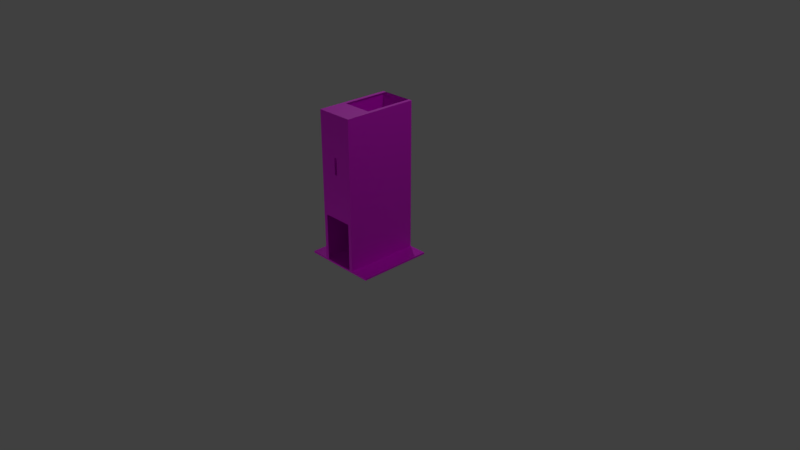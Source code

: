 # Source: Wall_Tower.blend  (saved by Blender 2.90.8; exported with 4.5.12 LTS)
import bpy
from mathutils import Matrix  # noqa: F401  (used for matrix-valued properties, if any)

bpy.ops.wm.read_factory_settings(use_empty=True)
scene = bpy.context.scene
scene.name = 'Scene'

# ---- collections
col_collection_1 = bpy.data.collections.new('Collection 1'); scene.collection.children.link(col_collection_1)
col_mesh = bpy.data.collections.new('Mesh'); scene.collection.children.link(col_mesh)
col_rig = bpy.data.collections.new('Rig'); scene.collection.children.link(col_rig)
col_collision = bpy.data.collections.new('Collision'); scene.collection.children.link(col_collision)
col_extras = bpy.data.collections.new('Extras'); scene.collection.children.link(col_extras)

# ---- images (referenced by path relative to the original .blend; pixels are not part of the script)
import os
ASSET_DIR = os.environ.get("B2B_ASSET_DIR", "")  # directory of the original .blend (textures are referenced by path, not embedded)
HERE = os.path.dirname(os.path.abspath(__file__))  # packed textures are extracted next to this script under _unpacked/

def load_image(name, relpath, width, height, colorspace="sRGB"):
    """Load a texture the original file referenced (path relative to the .blend, or extracted next to this script)."""
    p = next((c for c in (os.path.join(HERE, relpath), os.path.join(ASSET_DIR, relpath)) if relpath and os.path.exists(c)), "")
    if p:
        img = bpy.data.images.load(p, check_existing=True)
        img.name = name
    else:  # same state as the original file: an image datablock whose file is absent (Cycles renders it pink)
        img = bpy.data.images.new(name, width, height)
        img.source = "FILE"
        img.filepath = "//" + (relpath or name)
    img.colorspace_settings.name = colorspace
    return img
img_allcolours_png_001 = load_image('AllColours.png.001', 'AllColours.png', 1024, 1024, 'sRGB')

# ---- materials (node trees are filled in below, after node groups)
mat_material = bpy.data.materials.new('Material')
mat_material.alpha_threshold = 0.0
mat_material.use_transparent_shadow = False
mat_material.roughness = 0.5
mat_material.line_color = (0.0, 0.0, 0.0, 1.0)

# ---- material node trees
mat_material.use_nodes = True; mat_material.node_tree.nodes.clear()
_N = mat_material.node_tree.nodes; _L = mat_material.node_tree.links
n0 = _N.new('ShaderNodeBsdfPrincipled'); n0.name = 'Principled BSDF'; n0.location = (10, 300)
n0.distribution = 'GGX'
n0.subsurface_method = 'BURLEY'
n0.inputs[3].default_value = 1.45
n0.inputs[27].default_value = (0.0, 0.0, 0.0, 1.0)
n0.inputs[28].default_value = 1.0
n1 = _N.new('ShaderNodeOutputMaterial'); n1.name = 'Material Output'; n1.location = (300, 300)
n2 = _N.new('ShaderNodeTexImage'); n2.name = 'Image Texture'; n2.location = (-322, 289)
n2.image = img_allcolours_png_001
_L.new(n0.outputs[0], n1.inputs[0])
_L.new(n2.outputs[0], n0.inputs[0])
n1.is_active_output = True

# ---- world
world_world = bpy.data.worlds.new('World'); scene.world = world_world
world_world.color = (0.05088, 0.05088, 0.05088)
world_world.use_sun_shadow = False
world_world.sun_shadow_jitter_overblur = 0.0
world_world.cycles.sampling_method = 'MANUAL'

# ---- cameras
cam_camera = bpy.data.cameras.new('Camera')
cam_camera.clip_end = 100.0
cam_camera.lens = 35.0
cam_camera.sensor_width = 32.0
cam_camera.sensor_height = 18.0
cam_camera.ortho_scale = 7.314
cam_camera.dof.focus_distance = 0.0
cam_camera.dof.aperture_fstop = 128.0

# ---- lights
light_lamp = bpy.data.lights.new('Lamp', 'POINT')
light_lamp.transmission_factor = 0.0
light_lamp.cutoff_distance = 30.0
light_lamp.energy = 100.0
light_lamp.shadow_buffer_clip_start = 1.001
light_lamp.shadow_soft_size = 0.1
light_lamp.shadow_maximum_resolution = 0.006
light_lamp.use_absolute_resolution = True
light_lamp_001 = bpy.data.lights.new('Lamp.001', 'POINT')
light_lamp_001.transmission_factor = 0.0
light_lamp_001.cutoff_distance = 30.0
light_lamp_001.energy = 100.0
light_lamp_001.shadow_buffer_clip_start = 1.001
light_lamp_001.shadow_soft_size = 0.1
light_lamp_001.shadow_maximum_resolution = 0.006
light_lamp_001.use_absolute_resolution = True
light_lamp_002 = bpy.data.lights.new('Lamp.002', 'POINT')
light_lamp_002.transmission_factor = 0.0
light_lamp_002.cutoff_distance = 30.0
light_lamp_002.energy = 100.0
light_lamp_002.shadow_buffer_clip_start = 1.001
light_lamp_002.shadow_soft_size = 0.1
light_lamp_002.shadow_maximum_resolution = 0.006
light_lamp_002.use_absolute_resolution = True

# ---- meshes
me_wall_tower = bpy.data.meshes.new('Wall_Tower')
me_wall_tower.from_pydata([(0.4995, 0.4994, 0.00697), (0.4995, -0.4996, 0.006971), (-0.4995, -0.4996, 0.006971), (-0.4995, 0.4994, 0.00697), (0.4995, 0.4994, 0.03195), (0.4995, -0.4996, 0.03195), (-0.4995, -0.4996, 0.03195), (-0.4995, 0.4994, 0.03195), (-0.2498, -0.4996, 0.03195), (-0.2498, 0.4994, 0.03195), (0.2497, -0.4996, 0.03195), (0.2497, 0.4994, 0.03195), (-0.1998, -0.4996, 0.03195), (-0.1998, 0.4994, 0.03195), (-0.2498, -0.4996, 1.098), (-0.2498, 0.4994, 0.5885), (0.2497, -0.4996, 1.098), (0.2497, 0.4994, 0.5885), (0.1998, -0.4996, 1.098), (-0.2498, -0.4996, 2.005), (-0.2498, 0.4994, 2.005), (0.2497, -0.4996, 2.005), (0.2497, 0.4994, 2.005), (-0.4995, -0.4497, 0.03195), (-0.2498, -0.4497, 1.098), (0.2497, -0.4497, 2.005), (-0.2498, -0.4497, 0.03195), (-0.2498, -0.4497, 2.005), (0.2497, -0.4497, 1.098), (0.4995, -0.4497, 0.03195), (0.2497, -0.4497, 0.03195), (0.4995, 0.4494, 0.03195), (-0.2498, 0.4494, 2.005), (0.2497, 0.4494, 0.5885), (0.2497, 0.4494, 2.005), (0.2497, 0.4494, 0.03195), (-0.2498, 0.4494, 1.505), (-0.2498, 0.4494, 0.03195), (-0.4995, 0.4494, 0.03195), (0.4495, -0.4996, 0.03195), (0.4495, 0.4494, 0.03195), (0.4495, 0.4994, 0.03195), (0.4495, -0.4497, 0.03195), (-0.4496, 0.4994, 0.03195), (-0.4496, 0.4494, 0.03195), (-0.4496, -0.4996, 0.03195), (-0.4496, -0.4497, 0.03195), (0.2497, -0.4497, 1.934), (0.2497, -0.4996, 1.934), (0.2497, 0.4994, 1.934), (0.2497, 0.4494, 1.934), (0.1998, 0.4994, 2.005), (0.1998, -0.4497, 2.005), (0.1998, -0.4996, 2.005), (0.1998, 0.4494, 2.005), (-0.1998, 0.4494, 2.005), (-0.1998, 0.4994, 2.005), (-0.1998, -0.4497, 2.005), (-0.1998, -0.4996, 2.005), (-0.2498, 0.4994, 1.934), (-0.2498, -0.4996, 1.934), (-0.2498, -0.4497, 1.934), (-0.2498, 0.4494, 1.934), (0.1998, 0.4994, 1.934), (0.1998, 0.4994, 0.5885), (0.1998, 0.4994, 0.03195), (-0.1998, 0.4994, 0.5885), (-0.1998, 0.4994, 1.934), (0.1998, -0.4996, 0.03195), (0.1998, -0.4996, 1.934), (-0.1998, -0.4996, 1.098), (-0.1998, -0.4996, 1.934), (0.1998, -0.4996, 0.6566), (-0.1998, -0.4996, 0.6566), (-0.2498, -0.4497, 1.034), (-0.2498, -0.4996, 1.034), (0.2497, -0.4996, 1.034), (0.2497, -0.4497, 1.034), (-0.2498, 0.4494, 0.5885), (0.2497, 0.4494, 0.5437), (-0.1998, 0.4994, 0.5437), (0.2497, 0.4994, 0.5437), (0.1998, 0.4994, 0.5437), (-0.2498, 0.4994, 0.5437), (-0.2498, 0.4494, 0.5437), (0.1998, -0.4996, 1.034), (-0.1998, -0.4996, 1.034), (-0.1998, 0.4994, 1.553), (0.2497, 0.4994, 1.553), (0.1998, 0.4994, 1.553), (-0.2498, 0.4994, 1.553), (-0.2498, 0.4494, 1.553), (0.2497, 0.4494, 1.553), (0.2497, 0.4994, 1.505), (0.1998, 0.4994, 1.505), (-0.2498, 0.4994, 1.505), (-0.1998, 0.4994, 1.505), (0.2497, 0.4494, 1.505), (0.01998, -0.4996, 1.46), (0.01998, -0.4996, 1.245), (-0.01998, -0.4996, 1.46), (-0.01998, -0.4996, 1.245), (-0.2498, 0.1497, 1.553), (-0.2498, 0.1497, 1.505), (0.2497, 0.1497, 1.553), (0.2497, 0.1497, 1.505), (0.2497, -0.15, 1.098), (0.2497, -0.15, 1.034), (-0.2498, -0.15, 1.098), (-0.2498, -0.15, 1.034), (-0.2498, 0.1497, 0.5885), (-0.2498, 0.1497, 0.5437), (0.2497, 0.1497, 0.5885), (0.2497, 0.1497, 0.5437), (-0.2498, -0.15, 1.934), (0.1998, -0.15, 2.005), (0.04033, -0.4996, 1.221), (-0.03928, -0.4996, 1.221), (0.04033, -0.4996, 1.475), (-0.03928, -0.4996, 1.475), (0.2497, -0.15, 1.934), (-0.2498, -0.15, 2.005), (-0.1998, -0.4996, 0.7066), (0.1998, -0.4996, 0.7066), (-0.1998, -0.15, 2.005), (0.2497, -0.15, 2.005)], [], [(1, 5, 29, 31, 4, 0), (44, 38, 7, 43), (13, 65, 82, 80), (83, 9, 13, 80), (76, 85, 86, 75, 14, 70, 18, 16), (82, 65, 11, 81), (83, 80, 82, 81, 17, 64, 66, 15), (51, 63, 49, 22), (44, 37, 26, 46), (69, 53, 21, 48), (3, 7, 38, 23, 6, 2), (32, 121, 114, 62), (42, 39, 10, 30), (47, 48, 21, 25), (76, 77, 30, 10), (47, 25, 125, 120), (42, 29, 5, 39), (51, 22, 34, 54), (97, 93, 17, 33), (43, 9, 37, 44), (62, 59, 20, 32), (41, 40, 35, 11), (41, 4, 31, 40), (13, 9, 43, 7, 3, 0, 4, 41, 11, 65), (46, 26, 8, 45), (45, 6, 23, 46), (44, 46, 23, 38), (50, 49, 88, 92), (89, 88, 49, 63), (57, 58, 19, 27), (67, 56, 20, 59), (52, 25, 21, 53), (32, 55, 124, 121), (50, 34, 22, 49), (61, 27, 19, 60), (56, 55, 32, 20), (71, 60, 19, 58), (81, 11, 35, 79), (66, 96, 95, 15), (18, 69, 48, 16), (84, 37, 9, 83), (122, 123, 72, 73), (94, 93, 88, 89, 87, 90, 95, 96), (78, 110, 111, 84, 83, 15), (94, 96, 66, 64), (108, 24, 14, 75, 74, 109), (24, 61, 60, 14), (91, 102, 103, 36, 95, 90), (16, 48, 47, 28), (87, 67, 59, 90), (91, 90, 59, 62), (24, 108, 106, 28, 16, 18, 70, 14), (75, 8, 26, 74), (109, 74, 75, 86, 85, 76, 77, 107), (64, 17, 33, 112, 110, 78, 15, 66), (124, 121, 114, 120, 125, 115), (115, 125, 25, 52), (69, 71, 58, 53), (10, 68, 12, 8, 26, 37, 9, 13, 65, 11, 35, 30), (8, 12, 68, 10, 39, 5, 1, 2, 6, 45), (40, 31, 29, 42), (84, 111, 113, 79, 81, 82, 80, 83), (18, 116, 118, 69), (92, 104, 102, 91, 90, 87, 89, 88), (40, 42, 30, 35), (121, 124, 57, 27), (99, 116, 117, 101), (104, 92, 88, 93, 97, 105), (17, 93, 94, 64), (105, 97, 93, 94, 96, 95, 36, 103), (102, 104, 105, 103), (106, 108, 109, 107), (107, 77, 76, 16, 28, 106), (110, 112, 113, 111), (114, 121, 27, 61), (120, 125, 34, 50), (81, 79, 113, 112, 33, 17), (54, 34, 125, 115), (100, 119, 118, 98), (116, 99, 98, 118), (70, 117, 116, 18), (122, 86, 85, 123), (52, 53, 58, 57, 124, 115), (120, 114, 61, 60, 71, 69, 48, 47), (71, 119, 117, 70), (89, 63, 67, 87), (67, 63, 51, 56), (70, 14, 60, 71), (119, 100, 101, 117), (76, 10, 68, 72, 123, 85), (73, 12, 8, 75, 86, 122), (15, 95, 36, 78), (0, 3, 2, 1), (69, 118, 119, 71), (37, 84, 111, 26), (109, 74, 26, 111, 110), (103, 108, 109, 110, 78, 36), (61, 24, 108, 103, 102, 114), (114, 102, 91, 62), (35, 30, 113, 79), (107, 112, 113, 30, 77), (112, 107, 106, 105, 97, 33), (47, 120, 104, 105, 106, 28), (104, 120, 50, 92)])
_uv = me_wall_tower.uv_layers.new(name='UVMap')
_uv.uv.foreach_set('vector', [0.09343, 0.9009, 0.09344, 0.9009, 0.09341, 0.9008, 0.09237, 0.9008, 0.09233, 0.9009, 0.09234, 0.9009, 0.09231, 0.9023, 0.09244, 0.9022, 0.09241, 0.9022, 0.09239, 0.9022, 0.2553, 0.2194, 0.2553, 0.2137, 0.248, 0.2137, 0.248, 0.2194, 0.08053, 0.9178, 0.07862, 0.9178, 0.07862, 0.9179, 0.08053, 0.9179, 0.08667, 0.875, 0.08667, 0.8752, 0.08667, 0.8767, 0.08667, 0.8769, 0.08691, 0.8769, 0.08691, 0.8767, 0.08691, 0.8752, 0.08691, 0.875, 0.0697, 0.9162, 0.0697, 0.912, 0.0693, 0.912, 0.0693, 0.9162, 0.08892, 0.9143, 0.08892, 0.9144, 0.08892, 0.9154, 0.08892, 0.9155, 0.08904, 0.9155, 0.08904, 0.9154, 0.08904, 0.9144, 0.08904, 0.9143, 0.08838, 0.9185, 0.08882, 0.9185, 0.08878, 0.9182, 0.08847, 0.9183, 0.2607, 0.2388, 0.2593, 0.2388, 0.2593, 0.2451, 0.2607, 0.2451, 0.09577, 0.8982, 0.0952, 0.898, 0.09516, 0.8984, 0.09558, 0.8987, 0.09241, 0.9022, 0.09241, 0.9022, 0.09244, 0.9022, 0.09339, 0.9021, 0.09341, 0.9021, 0.09341, 0.9021, 0.0883, 0.9214, 0.0865, 0.9246, 0.08689, 0.9248, 0.08869, 0.9215, 0.09352, 0.9008, 0.09346, 0.9009, 0.09346, 0.9011, 0.09353, 0.9011, 0.09517, 0.899, 0.09558, 0.8987, 0.09516, 0.8984, 0.09486, 0.8985, 0.0679, 0.8906, 0.0679, 0.8904, 0.06516, 0.8904, 0.06516, 0.8906, 0.09517, 0.899, 0.09486, 0.8985, 0.09235, 0.8989, 0.09248, 0.8996, 0.09352, 0.9008, 0.09341, 0.9008, 0.09344, 0.9009, 0.09346, 0.9009, 0.08838, 0.9185, 0.08847, 0.9183, 0.08835, 0.9181, 0.08813, 0.9183, 0.09131, 0.9105, 0.091, 0.9105, 0.091, 0.9163, 0.09131, 0.9163, 0.09239, 0.9022, 0.09235, 0.9019, 0.09226, 0.9019, 0.09231, 0.9023, 0.08869, 0.9215, 0.08876, 0.9212, 0.08842, 0.9212, 0.0883, 0.9214, 0.09231, 0.9009, 0.09222, 0.9008, 0.09222, 0.9011, 0.09232, 0.9011, 0.09231, 0.9009, 0.09233, 0.9009, 0.09237, 0.9008, 0.09222, 0.9008, 0.09235, 0.9018, 0.09235, 0.9019, 0.09239, 0.9022, 0.09241, 0.9022, 0.09241, 0.9022, 0.09234, 0.9009, 0.09233, 0.9009, 0.09231, 0.9009, 0.09232, 0.9011, 0.09232, 0.9012, 0.09348, 0.9022, 0.09353, 0.9018, 0.09345, 0.9018, 0.09343, 0.9021, 0.09343, 0.9021, 0.09341, 0.9021, 0.09339, 0.9021, 0.09348, 0.9022, 0.09231, 0.9023, 0.09348, 0.9022, 0.09339, 0.9021, 0.09244, 0.9022, 0.08869, 0.9179, 0.08878, 0.9182, 0.09096, 0.9177, 0.0909, 0.9174, 0.09103, 0.918, 0.09096, 0.9177, 0.08878, 0.9182, 0.08882, 0.9185, 0.09472, 0.895, 0.09511, 0.895, 0.09506, 0.8947, 0.09475, 0.8946, 0.08877, 0.9209, 0.08834, 0.9209, 0.08842, 0.9212, 0.08876, 0.9212, 0.09481, 0.8981, 0.09486, 0.8985, 0.09516, 0.8984, 0.0952, 0.898, 0.0883, 0.9214, 0.08805, 0.9212, 0.08623, 0.9244, 0.0865, 0.9246, 0.08869, 0.9179, 0.08835, 0.9181, 0.08847, 0.9183, 0.08878, 0.9182, 0.09504, 0.8941, 0.09475, 0.8946, 0.09506, 0.8947, 0.09547, 0.8943, 0.08834, 0.9209, 0.08805, 0.9212, 0.0883, 0.9214, 0.08842, 0.9212, 0.09569, 0.8948, 0.09547, 0.8943, 0.09506, 0.8947, 0.09511, 0.895, 0.0693, 0.9162, 0.0693, 0.912, 0.06889, 0.912, 0.06889, 0.9162, 0.08905, 0.9134, 0.08905, 0.9157, 0.08917, 0.9157, 0.08917, 0.9134, 0.08923, 0.9159, 0.08923, 0.918, 0.08936, 0.918, 0.08936, 0.9159, 0.08053, 0.9176, 0.07862, 0.9176, 0.07862, 0.9178, 0.08053, 0.9178, 0.067, 0.8918, 0.067, 0.8907, 0.06687, 0.8907, 0.06687, 0.8918, 0.08901, 0.9121, 0.08901, 0.9123, 0.08913, 0.9123, 0.08913, 0.9121, 0.08913, 0.9111, 0.08913, 0.911, 0.08901, 0.911, 0.08901, 0.9111, 0.1121, 0.892, 0.1121, 0.9024, 0.1136, 0.9024, 0.1136, 0.892, 0.1136, 0.8903, 0.1121, 0.8903, 0.2485, 0.2247, 0.2485, 0.2191, 0.2356, 0.2191, 0.2356, 0.2247, 0.08691, 0.8782, 0.08691, 0.8771, 0.08691, 0.8769, 0.08667, 0.8769, 0.08667, 0.8771, 0.08667, 0.8782, 0.0895, 0.9159, 0.0895, 0.918, 0.08962, 0.918, 0.08962, 0.9159, 0.08913, 0.9109, 0.08913, 0.9101, 0.08901, 0.9101, 0.08901, 0.9109, 0.08901, 0.911, 0.08913, 0.911, 0.08936, 0.9159, 0.08936, 0.918, 0.08949, 0.918, 0.08949, 0.9159, 0.09099, 0.9213, 0.08877, 0.9209, 0.08876, 0.9212, 0.09094, 0.9216, 0.0909, 0.9218, 0.09094, 0.9216, 0.08876, 0.9212, 0.08869, 0.9215, 0.08424, 0.9004, 0.08424, 0.8978, 0.07989, 0.8978, 0.07989, 0.9004, 0.07989, 0.9009, 0.08033, 0.9009, 0.08381, 0.9009, 0.08424, 0.9009, 0.0679, 0.8919, 0.06516, 0.8919, 0.06516, 0.8921, 0.0679, 0.8921, 0.08424, 0.8973, 0.08424, 0.8947, 0.08424, 0.8942, 0.08381, 0.8942, 0.08033, 0.8942, 0.07989, 0.8942, 0.07989, 0.8947, 0.07989, 0.8973, 0.09358, 0.8868, 0.09358, 0.8866, 0.09344, 0.8866, 0.09261, 0.8866, 0.09261, 0.888, 0.09344, 0.888, 0.09358, 0.888, 0.09358, 0.8879, 0.09227, 0.8947, 0.09227, 0.8942, 0.09158, 0.8942, 0.09158, 0.899, 0.09227, 0.899, 0.09227, 0.8985, 0.09227, 0.8985, 0.09235, 0.8989, 0.09486, 0.8985, 0.09481, 0.8981, 0.09577, 0.8982, 0.09569, 0.8948, 0.09511, 0.895, 0.0952, 0.898, 0.2315, 0.2238, 0.2318, 0.2238, 0.2339, 0.2238, 0.2342, 0.2238, 0.2342, 0.2235, 0.2342, 0.2187, 0.2342, 0.2185, 0.2339, 0.2185, 0.2318, 0.2185, 0.2315, 0.2185, 0.2315, 0.2187, 0.2315, 0.2235, 0.09345, 0.9018, 0.09346, 0.9018, 0.09346, 0.9012, 0.09346, 0.9011, 0.09346, 0.9009, 0.09344, 0.9009, 0.09343, 0.9009, 0.09341, 0.9021, 0.09341, 0.9021, 0.09343, 0.9021, 0.09222, 0.9008, 0.09237, 0.9008, 0.09341, 0.9008, 0.09352, 0.9008, 0.09165, 0.888, 0.09248, 0.888, 0.09248, 0.8866, 0.09165, 0.8866, 0.09151, 0.8866, 0.09151, 0.8868, 0.09151, 0.8879, 0.09151, 0.888, 0.2459, 0.2633, 0.2491, 0.2613, 0.2491, 0.2562, 0.2459, 0.2464, 0.09351, 0.9032, 0.09162, 0.9032, 0.09162, 0.9063, 0.09351, 0.9063, 0.09382, 0.9063, 0.09382, 0.906, 0.09382, 0.9035, 0.09382, 0.9032, 0.2609, 0.2269, 0.2638, 0.2269, 0.2638, 0.2263, 0.2609, 0.2263, 0.09233, 0.8942, 0.09227, 0.8947, 0.09472, 0.895, 0.09475, 0.8946, 0.09519, 0.8849, 0.09612, 0.8837, 0.09247, 0.8837, 0.09336, 0.8849, 0.08913, 0.9132, 0.08913, 0.9124, 0.08913, 0.9123, 0.08901, 0.9123, 0.08901, 0.9124, 0.08901, 0.9132, 0.091, 0.9163, 0.091, 0.9105, 0.09068, 0.9105, 0.09068, 0.9163, 0.09131, 0.9032, 0.08942, 0.9032, 0.0891, 0.9032, 0.0891, 0.9035, 0.0891, 0.906, 0.0891, 0.9063, 0.08942, 0.9063, 0.09131, 0.9063, 0.09162, 0.9063, 0.09162, 0.9032, 0.09131, 0.9032, 0.09131, 0.9063, 0.07989, 0.8978, 0.08424, 0.8978, 0.08424, 0.8973, 0.07989, 0.8973, 0.08667, 0.8737, 0.08667, 0.8748, 0.08667, 0.875, 0.08691, 0.875, 0.08691, 0.8748, 0.08691, 0.8737, 0.09261, 0.888, 0.09261, 0.8866, 0.09248, 0.8866, 0.09248, 0.888, 0.09244, 0.8936, 0.09233, 0.8942, 0.09475, 0.8946, 0.09504, 0.8941, 0.08681, 0.9151, 0.08647, 0.9153, 0.08835, 0.9181, 0.08869, 0.9179, 0.08892, 0.9155, 0.08892, 0.9157, 0.08892, 0.9164, 0.08904, 0.9164, 0.08904, 0.9157, 0.08904, 0.9155, 0.08813, 0.9183, 0.08835, 0.9181, 0.08647, 0.9153, 0.08623, 0.9154, 0.09336, 0.8947, 0.09247, 0.8954, 0.09612, 0.8954, 0.09519, 0.8947, 0.09612, 0.8837, 0.09519, 0.8849, 0.09519, 0.8947, 0.09612, 0.8954, 0.2539, 0.2633, 0.2507, 0.2613, 0.2491, 0.2613, 0.2459, 0.2633, 0.248, 0.2106, 0.244, 0.2106, 0.244, 0.2154, 0.248, 0.2154, 0.09481, 0.8981, 0.0952, 0.898, 0.09511, 0.895, 0.09472, 0.895, 0.09227, 0.8947, 0.09227, 0.8985, 0.09158, 0.899, 0.09158, 0.8942, 0.0887, 0.8942, 0.08822, 0.8942, 0.08822, 0.8947, 0.08822, 0.8985, 0.08822, 0.899, 0.0887, 0.899, 0.2539, 0.2464, 0.2507, 0.2562, 0.2507, 0.2613, 0.2539, 0.2633, 0.2411, 0.2188, 0.247, 0.2188, 0.247, 0.2126, 0.2411, 0.2126, 0.08877, 0.9209, 0.08882, 0.9185, 0.08838, 0.9185, 0.08834, 0.9209, 0.08975, 0.9159, 0.08962, 0.9159, 0.08962, 0.918, 0.08975, 0.918, 0.09247, 0.8954, 0.09336, 0.8947, 0.09336, 0.8849, 0.09247, 0.8837, 0.0679, 0.8906, 0.06516, 0.8906, 0.06516, 0.8907, 0.06687, 0.8907, 0.067, 0.8907, 0.0679, 0.8907, 0.06687, 0.8918, 0.06516, 0.8918, 0.06516, 0.8919, 0.0679, 0.8919, 0.0679, 0.8918, 0.067, 0.8918, 0.08917, 0.9134, 0.08917, 0.9157, 0.0893, 0.9157, 0.0893, 0.9134, 0.09234, 0.9009, 0.09241, 0.9022, 0.09341, 0.9021, 0.09343, 0.9009, 0.2459, 0.2464, 0.2491, 0.2562, 0.2507, 0.2562, 0.2539, 0.2464, 0.2508, 0.2096, 0.2508, 0.2085, 0.2502, 0.2085, 0.249, 0.2096, 0.2496, 0.2075, 0.249, 0.2075, 0.249, 0.2096, 0.2502, 0.2085, 0.2502, 0.2084, 0.2502, 0.2066, 0.2496, 0.2074, 0.2496, 0.2075, 0.2502, 0.2084, 0.2508, 0.2084, 0.2508, 0.2066, 0.249, 0.2057, 0.249, 0.2074, 0.2496, 0.2074, 0.2502, 0.2066, 0.2502, 0.2065, 0.2496, 0.2057, 0.2496, 0.2057, 0.2502, 0.2065, 0.2508, 0.2065, 0.2508, 0.2057, 0.2607, 0.2192, 0.2607, 0.2124, 0.2568, 0.217, 0.2568, 0.2192, 0.2531, 0.2147, 0.2564, 0.217, 0.2568, 0.217, 0.2607, 0.2124, 0.2531, 0.2124, 0.2564, 0.217, 0.2531, 0.2147, 0.2526, 0.2147, 0.2495, 0.217, 0.2495, 0.2192, 0.2564, 0.2192, 0.2462, 0.2124, 0.2462, 0.2147, 0.2491, 0.217, 0.2495, 0.217, 0.2526, 0.2147, 0.2526, 0.2124, 0.2491, 0.217, 0.2462, 0.2147, 0.2462, 0.2192, 0.2491, 0.2192])
me_wall_tower.materials.append(mat_material)
me_wall_tower.use_remesh_preserve_volume = False
me_wall_tower.use_remesh_preserve_attributes = False
me_wall_tower.use_mirror_vertex_groups = False
me_wall_tower.update()

# ---- objects
ob_lamp = bpy.data.objects.new('Lamp', light_lamp)
ob_camera = bpy.data.objects.new('Camera', cam_camera)
ob_lamp_001 = bpy.data.objects.new('Lamp.001', light_lamp_001)
ob_lamp_002 = bpy.data.objects.new('Lamp.002', light_lamp_002)
ob_wall_tower = bpy.data.objects.new('Wall_Tower', me_wall_tower)

# ---- transforms, parenting, visibility, modifiers, constraints
ob_lamp.location = (4.076, 1.005, 5.904)
ob_lamp.rotation_euler = (0.6503, 0.05522, 1.866)
ob_lamp.lock_rotations_4d = False
ob_lamp.empty_display_type = 'ARROWS'
ob_lamp.color = (0.0, 0.0, 0.0, 0.0)
ob_lamp.lineart.crease_threshold = 0.0
ob_camera.location = (7.481, -6.508, 5.344)
ob_camera.rotation_euler = (1.109, 0.0, 0.8149)
ob_camera.lock_rotations_4d = False
ob_camera.empty_display_type = 'ARROWS'
ob_camera.color = (0.0, 0.0, 0.0, 0.0)
ob_camera.display_type = 'WIRE'
ob_camera.lineart.crease_threshold = 0.0
ob_lamp_001.location = (-0.2791, -4.965, -4.421)
ob_lamp_001.rotation_euler = (0.6503, 0.05522, 1.866)
ob_lamp_001.lock_rotations_4d = False
ob_lamp_001.empty_display_type = 'ARROWS'
ob_lamp_001.color = (0.0, 0.0, 0.0, 0.0)
ob_lamp_001.lineart.crease_threshold = 0.0
ob_lamp_002.location = (-2.395, 2.282, 5.904)
ob_lamp_002.rotation_euler = (0.6503, 0.05522, 1.866)
ob_lamp_002.lock_rotations_4d = False
ob_lamp_002.empty_display_type = 'ARROWS'
ob_lamp_002.color = (0.0, 0.0, 0.0, 0.0)
ob_lamp_002.lineart.crease_threshold = 0.0
ob_wall_tower.location = (0.0, 0.0, 0.0)
ob_wall_tower.lock_rotations_4d = False
ob_wall_tower.empty_display_type = 'ARROWS'
ob_wall_tower.lineart.crease_threshold = 0.0

# ---- collection membership
col_collection_1.objects.link(ob_lamp)
col_collection_1.objects.link(ob_camera)
col_collection_1.objects.link(ob_lamp_001)
col_collection_1.objects.link(ob_lamp_002)
col_mesh.objects.link(ob_wall_tower)

# ---- scene / render settings (as saved in the file)
scene.camera = ob_camera
scene.frame_start = 1; scene.frame_end = 250; scene.frame_set(30)
scene.render.engine = 'BLENDER_EEVEE_NEXT'
scene.render.resolution_percentage = 50
scene.render.dither_intensity = 0.0
scene.cycles.use_denoising = False
scene.cycles.samples = 128
scene.cycles.sampling_pattern = 'TABULATED_SOBOL'
scene.cycles.use_adaptive_sampling = False
scene.cycles.use_light_tree = False
scene.cycles.blur_glossy = 0.0
scene.cycles.sample_clamp_indirect = 0.0
scene.view_settings.view_transform = 'Standard'
bpy.context.view_layer.update()
